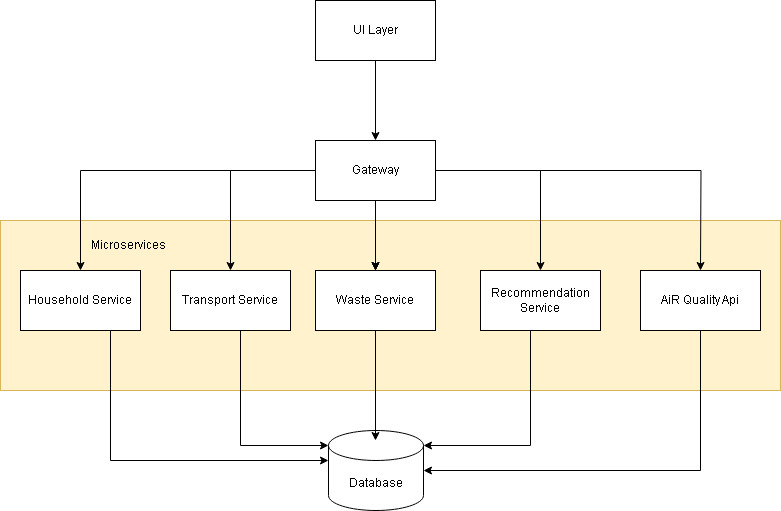

The diagram above was exported from draw.io. Its source (the exported page's mxGraphModel, read from the mxfile embedded in the PNG):
<mxGraphModel dx="927" dy="530" grid="1" gridSize="10" guides="1" tooltips="1" connect="1" arrows="1" fold="1" page="1" pageScale="1" pageWidth="850" pageHeight="1100" math="0" shadow="0" extFonts="Permanent Marker^https://fonts.googleapis.com/css?family=Permanent+Marker">
  <root>
    <mxCell id="0" />
    <mxCell id="1" parent="0" />
    <mxCell id="sZ2DKtf-0p1Zjr-RntH2-3" value="" style="edgeStyle=orthogonalEdgeStyle;rounded=0;orthogonalLoop=1;jettySize=auto;html=1;" edge="1" parent="1" source="sZ2DKtf-0p1Zjr-RntH2-1" target="sZ2DKtf-0p1Zjr-RntH2-2">
      <mxGeometry relative="1" as="geometry" />
    </mxCell>
    <mxCell id="sZ2DKtf-0p1Zjr-RntH2-27" value="" style="rounded=0;whiteSpace=wrap;html=1;fillColor=#fff2cc;strokeColor=#d6b656;" vertex="1" parent="1">
      <mxGeometry x="50" y="310" width="780" height="170" as="geometry" />
    </mxCell>
    <mxCell id="sZ2DKtf-0p1Zjr-RntH2-1" value="UI Layer" style="rounded=0;whiteSpace=wrap;html=1;" vertex="1" parent="1">
      <mxGeometry x="365" y="90" width="120" height="60" as="geometry" />
    </mxCell>
    <mxCell id="sZ2DKtf-0p1Zjr-RntH2-5" value="" style="edgeStyle=orthogonalEdgeStyle;rounded=0;orthogonalLoop=1;jettySize=auto;html=1;" edge="1" parent="1" source="sZ2DKtf-0p1Zjr-RntH2-2" target="sZ2DKtf-0p1Zjr-RntH2-4">
      <mxGeometry relative="1" as="geometry" />
    </mxCell>
    <mxCell id="sZ2DKtf-0p1Zjr-RntH2-8" value="" style="edgeStyle=orthogonalEdgeStyle;rounded=0;orthogonalLoop=1;jettySize=auto;html=1;" edge="1" parent="1" source="sZ2DKtf-0p1Zjr-RntH2-2" target="sZ2DKtf-0p1Zjr-RntH2-7">
      <mxGeometry relative="1" as="geometry" />
    </mxCell>
    <mxCell id="sZ2DKtf-0p1Zjr-RntH2-10" value="" style="edgeStyle=orthogonalEdgeStyle;rounded=0;orthogonalLoop=1;jettySize=auto;html=1;" edge="1" parent="1" source="sZ2DKtf-0p1Zjr-RntH2-2" target="sZ2DKtf-0p1Zjr-RntH2-9">
      <mxGeometry relative="1" as="geometry" />
    </mxCell>
    <mxCell id="sZ2DKtf-0p1Zjr-RntH2-12" value="" style="edgeStyle=orthogonalEdgeStyle;rounded=0;orthogonalLoop=1;jettySize=auto;html=1;" edge="1" parent="1" source="sZ2DKtf-0p1Zjr-RntH2-2" target="sZ2DKtf-0p1Zjr-RntH2-9">
      <mxGeometry relative="1" as="geometry" />
    </mxCell>
    <mxCell id="sZ2DKtf-0p1Zjr-RntH2-13" value="" style="edgeStyle=orthogonalEdgeStyle;rounded=0;orthogonalLoop=1;jettySize=auto;html=1;" edge="1" parent="1" source="sZ2DKtf-0p1Zjr-RntH2-2" target="sZ2DKtf-0p1Zjr-RntH2-9">
      <mxGeometry relative="1" as="geometry" />
    </mxCell>
    <mxCell id="sZ2DKtf-0p1Zjr-RntH2-15" value="" style="edgeStyle=orthogonalEdgeStyle;rounded=0;orthogonalLoop=1;jettySize=auto;html=1;" edge="1" parent="1" source="sZ2DKtf-0p1Zjr-RntH2-2" target="sZ2DKtf-0p1Zjr-RntH2-14">
      <mxGeometry relative="1" as="geometry" />
    </mxCell>
    <mxCell id="sZ2DKtf-0p1Zjr-RntH2-16" style="edgeStyle=orthogonalEdgeStyle;rounded=0;orthogonalLoop=1;jettySize=auto;html=1;" edge="1" parent="1" source="sZ2DKtf-0p1Zjr-RntH2-2">
      <mxGeometry relative="1" as="geometry">
        <mxPoint x="750" y="360" as="targetPoint" />
      </mxGeometry>
    </mxCell>
    <mxCell id="sZ2DKtf-0p1Zjr-RntH2-2" value="Gateway" style="whiteSpace=wrap;html=1;rounded=0;" vertex="1" parent="1">
      <mxGeometry x="365" y="230" width="120" height="60" as="geometry" />
    </mxCell>
    <mxCell id="sZ2DKtf-0p1Zjr-RntH2-20" style="edgeStyle=orthogonalEdgeStyle;rounded=0;orthogonalLoop=1;jettySize=auto;html=1;" edge="1" parent="1" source="sZ2DKtf-0p1Zjr-RntH2-4" target="sZ2DKtf-0p1Zjr-RntH2-19">
      <mxGeometry relative="1" as="geometry">
        <Array as="points">
          <mxPoint x="160" y="550" />
        </Array>
      </mxGeometry>
    </mxCell>
    <mxCell id="sZ2DKtf-0p1Zjr-RntH2-4" value="Household Service" style="whiteSpace=wrap;html=1;rounded=0;" vertex="1" parent="1">
      <mxGeometry x="70" y="360" width="120" height="60" as="geometry" />
    </mxCell>
    <mxCell id="sZ2DKtf-0p1Zjr-RntH2-7" value="Transport Service" style="whiteSpace=wrap;html=1;rounded=0;" vertex="1" parent="1">
      <mxGeometry x="220" y="360" width="120" height="60" as="geometry" />
    </mxCell>
    <mxCell id="sZ2DKtf-0p1Zjr-RntH2-9" value="Waste Service" style="whiteSpace=wrap;html=1;rounded=0;" vertex="1" parent="1">
      <mxGeometry x="365" y="360" width="120" height="60" as="geometry" />
    </mxCell>
    <mxCell id="sZ2DKtf-0p1Zjr-RntH2-14" value="Recommendation Service" style="whiteSpace=wrap;html=1;rounded=0;" vertex="1" parent="1">
      <mxGeometry x="530" y="360" width="120" height="60" as="geometry" />
    </mxCell>
    <mxCell id="sZ2DKtf-0p1Zjr-RntH2-18" value="AiR Quality Api" style="whiteSpace=wrap;html=1;rounded=0;" vertex="1" parent="1">
      <mxGeometry x="690" y="360" width="120" height="60" as="geometry" />
    </mxCell>
    <mxCell id="sZ2DKtf-0p1Zjr-RntH2-19" value="Database" style="shape=cylinder3;whiteSpace=wrap;html=1;boundedLbl=1;backgroundOutline=1;size=15;" vertex="1" parent="1">
      <mxGeometry x="378" y="520" width="95" height="80" as="geometry" />
    </mxCell>
    <mxCell id="sZ2DKtf-0p1Zjr-RntH2-22" style="edgeStyle=orthogonalEdgeStyle;rounded=0;orthogonalLoop=1;jettySize=auto;html=1;exitX=0.5;exitY=1;exitDx=0;exitDy=0;" edge="1" parent="1" source="sZ2DKtf-0p1Zjr-RntH2-9">
      <mxGeometry relative="1" as="geometry">
        <mxPoint x="425" y="530" as="targetPoint" />
        <Array as="points">
          <mxPoint x="425" y="530" />
        </Array>
      </mxGeometry>
    </mxCell>
    <mxCell id="sZ2DKtf-0p1Zjr-RntH2-23" style="edgeStyle=orthogonalEdgeStyle;rounded=0;orthogonalLoop=1;jettySize=auto;html=1;entryX=1;entryY=0;entryDx=0;entryDy=15;entryPerimeter=0;" edge="1" parent="1" source="sZ2DKtf-0p1Zjr-RntH2-14" target="sZ2DKtf-0p1Zjr-RntH2-19">
      <mxGeometry relative="1" as="geometry">
        <Array as="points">
          <mxPoint x="580" y="535" />
        </Array>
      </mxGeometry>
    </mxCell>
    <mxCell id="sZ2DKtf-0p1Zjr-RntH2-25" style="edgeStyle=orthogonalEdgeStyle;rounded=0;orthogonalLoop=1;jettySize=auto;html=1;entryX=1;entryY=0.5;entryDx=0;entryDy=0;entryPerimeter=0;" edge="1" parent="1" source="sZ2DKtf-0p1Zjr-RntH2-18" target="sZ2DKtf-0p1Zjr-RntH2-19">
      <mxGeometry relative="1" as="geometry">
        <Array as="points">
          <mxPoint x="750" y="560" />
        </Array>
      </mxGeometry>
    </mxCell>
    <mxCell id="sZ2DKtf-0p1Zjr-RntH2-26" style="edgeStyle=orthogonalEdgeStyle;rounded=0;orthogonalLoop=1;jettySize=auto;html=1;entryX=0;entryY=0;entryDx=0;entryDy=15;entryPerimeter=0;" edge="1" parent="1" source="sZ2DKtf-0p1Zjr-RntH2-7" target="sZ2DKtf-0p1Zjr-RntH2-19">
      <mxGeometry relative="1" as="geometry">
        <Array as="points">
          <mxPoint x="290" y="535" />
        </Array>
      </mxGeometry>
    </mxCell>
    <mxCell id="sZ2DKtf-0p1Zjr-RntH2-28" value="Microservices&amp;nbsp;" style="text;html=1;align=center;verticalAlign=middle;whiteSpace=wrap;rounded=0;" vertex="1" parent="1">
      <mxGeometry x="150" y="320" width="60" height="30" as="geometry" />
    </mxCell>
  </root>
</mxGraphModel>